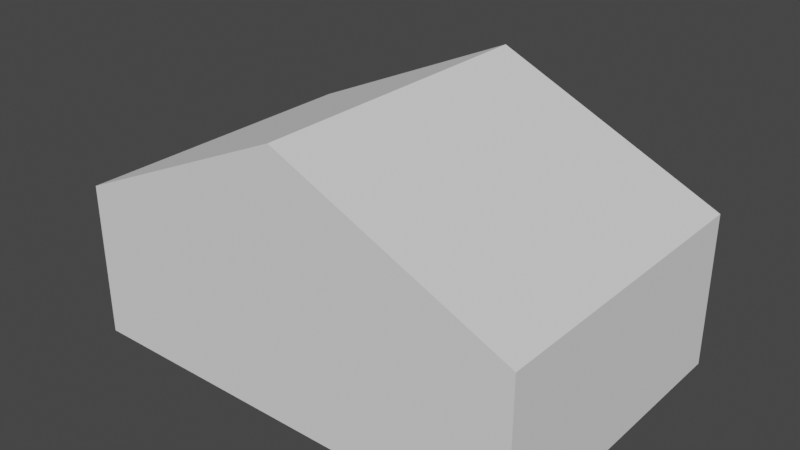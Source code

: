 # Source: PuTongDuJiaWu_3DShadowProxy_v3.blend  (saved by Blender 3.6.13; exported with 4.5.12 LTS)
import bpy
from mathutils import Matrix  # noqa: F401  (used for matrix-valued properties, if any)

bpy.ops.wm.read_factory_settings(use_empty=True)
scene = bpy.context.scene
scene.name = 'Scene'

# ---- collections
col_putongdujiawu_3d_proxy_v3 = bpy.data.collections.new('PuTongDuJiaWu_3D_PROXY_V3'); scene.collection.children.link(col_putongdujiawu_3d_proxy_v3)

# ---- world
world_world = bpy.data.worlds.new('World'); scene.world = world_world
world_world.use_nodes = True; world_world.node_tree.nodes.clear()
_N = world_world.node_tree.nodes; _L = world_world.node_tree.links
n0 = _N.new('ShaderNodeOutputWorld'); n0.name = 'World Output'; n0.location = (300, 300)
n1 = _N.new('ShaderNodeBackground'); n1.name = 'Background'; n1.location = (10, 300)
n1.inputs[0].default_value = (0.05088, 0.05088, 0.05088, 1.0)
_L.new(n1.outputs[0], n0.inputs[0])
n0.is_active_output = True
world_world.color = (0.05088, 0.05088, 0.05088)
world_world.use_sun_shadow = False
world_world.sun_shadow_jitter_overblur = 0.0

# ---- meshes
me_putongdujiawu_shadowproxy_v3_mesh = bpy.data.meshes.new('PuTongDuJiaWu_ShadowProxy_V3_Mesh')
me_putongdujiawu_shadowproxy_v3_mesh.from_pydata([(-2.281, -1.533, 0.0), (2.281, -1.533, 0.0), (2.281, 1.533, 0.0), (-2.281, 1.533, 0.0), (-2.281, -1.533, 1.531), (2.281, -1.533, 1.531), (0.0, -1.533, 2.562), (-2.281, 1.533, 1.531), (2.281, 1.533, 1.531), (0.0, 1.533, 2.562)], [], [(0, 1, 5, 6, 4), (3, 7, 9, 8, 2), (0, 4, 7, 3), (1, 2, 8, 5), (0, 3, 2, 1), (4, 6, 9, 7), (6, 5, 8, 9)])
me_putongdujiawu_shadowproxy_v3_mesh.update()

# ---- objects
ob_putongdujiawu_shadowproxy_v3 = bpy.data.objects.new('PuTongDuJiaWu_ShadowProxy_V3', me_putongdujiawu_shadowproxy_v3_mesh)

# ---- transforms, parenting, visibility, modifiers, constraints
ob_putongdujiawu_shadowproxy_v3.location = (0.0, 0.0, 0.0)

# ---- collection membership
col_putongdujiawu_3d_proxy_v3.objects.link(ob_putongdujiawu_shadowproxy_v3)

# ---- scene / render settings (as saved in the file)
scene.frame_start = 1; scene.frame_end = 250; scene.frame_set(1)
scene.render.engine = 'BLENDER_EEVEE_NEXT'
scene.cycles.sampling_pattern = 'TABULATED_SOBOL'
scene.view_settings.view_transform = 'Filmic'
bpy.context.view_layer.update()

# ---- added for rendering (the .blend has no active camera and no usable light): camera, sun
cam_auto = bpy.data.cameras.new('AutoCamera')
cam_auto.lens = 50.0
cam_auto.sensor_width = 36.0
cam_auto.clip_end = 1000.0
ob_auto_camera = bpy.data.objects.new('AutoCamera', cam_auto)
scene.collection.objects.link(ob_auto_camera)
ob_auto_camera.location = (5.61114, -6.73337, 5.77016)
ob_auto_camera.rotation_euler = (1.09748, -7.21219e-08, 0.694738)
scene.camera = ob_auto_camera
light_auto_sun = bpy.data.lights.new('AutoSun', 'SUN')
light_auto_sun.energy = 3.0
light_auto_sun.angle = 0.0523599
ob_auto_sun = bpy.data.objects.new('AutoSun', light_auto_sun)
scene.collection.objects.link(ob_auto_sun)
ob_auto_sun.rotation_euler = (0.872665, 0.174533, 0.523599)
bpy.context.view_layer.update()
